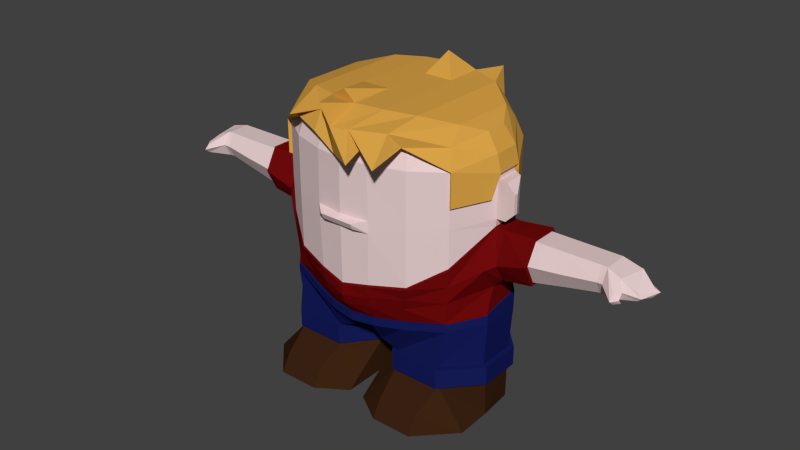 # Source: dude3.blend  (saved by Blender 2.72.0; exported with 4.5.12 LTS)
import bpy
from mathutils import Matrix  # noqa: F401  (used for matrix-valued properties, if any)

bpy.ops.wm.read_factory_settings(use_empty=True)
scene = bpy.context.scene
scene.name = 'Scene'

# ---- collections
col_collection_1 = bpy.data.collections.new('Collection 1'); scene.collection.children.link(col_collection_1)

# ---- materials (node trees are filled in below, after node groups)
mat_hair = bpy.data.materials.new('Hair')
mat_hair.alpha_threshold = 0.0
mat_hair.use_transparent_shadow = False
mat_hair.diffuse_color = (0.686, 0.361, 0.06163, 1.0)
mat_hair.roughness = 0.5
mat_hair.specular_intensity = 0.0
mat_skin = bpy.data.materials.new('Skin')
mat_skin.alpha_threshold = 0.0
mat_skin.use_transparent_shadow = False
mat_skin.diffuse_color = (0.8, 0.6203, 0.6203, 1.0)
mat_skin.roughness = 0.5
mat_skin.specular_intensity = 0.0
mat_shirt = bpy.data.materials.new('Shirt')
mat_shirt.alpha_threshold = 0.0
mat_shirt.use_transparent_shadow = False
mat_shirt.diffuse_color = (0.1626, 0.003176, 0.003639, 1.0)
mat_shirt.roughness = 0.5
mat_shirt.specular_intensity = 0.0
mat_shoes = bpy.data.materials.new('Shoes')
mat_shoes.alpha_threshold = 0.0
mat_shoes.use_transparent_shadow = False
mat_shoes.diffuse_color = (0.04445, 0.01685, 0.006352, 1.0)
mat_shoes.roughness = 0.5
mat_shoes.specular_intensity = 0.4964
mat_pants = bpy.data.materials.new('Pants')
mat_pants.alpha_threshold = 0.0
mat_pants.use_transparent_shadow = False
mat_pants.diffuse_color = (0.008296, 0.01231, 0.1065, 1.0)
mat_pants.roughness = 0.5

# ---- material node trees

# ---- world
world_world = bpy.data.worlds.new('World'); scene.world = world_world
world_world.color = (0.05088, 0.05088, 0.05088)
world_world.use_sun_shadow = False
world_world.sun_shadow_jitter_overblur = 0.0
world_world.cycles.sampling_method = 'MANUAL'
world_world.cycles.sample_map_resolution = 256

# ---- meshes
me_cube_002 = bpy.data.meshes.new('Cube.002')
me_cube_002.from_pydata([(0.603, 0.7601, 0.5769), (0.8973, 0.4938, 0.5769), (0.8973, -0.4938, 0.5769), (0.5634, -0.7004, 0.7696), (1.109, -0.1225, 0.508), (1.109, 0.1235, 0.5094), (0.3015, 0.8753, 0.5769), (0.2735, -0.8042, 0.6957), (0.8413, 0.4465, 0.7477), (0.8221, 0.3294, 0.8672), (0.5578, 0.5503, 0.9698), (0.5664, 0.6711, 0.8121), (0.5605, -0.614, 0.8135), (0.5521, -0.487, 0.9698), (0.8196, -0.291, 0.8691), (0.8371, -0.4213, 0.7528), (1.073, -0.1241, 0.6424), (0.9582, -0.09661, 0.776), (0.9566, 0.1133, 0.7776), (1.071, 0.1235, 0.643), (0.2832, 0.7768, 0.8122), (0.2789, 0.6538, 0.9698), (0.2754, -0.7104, 0.8133), (0.276, -0.5818, 0.9698), (0.3093, 0.9039, 0.5893), (0.2905, 0.8039, 0.8282), (1.14, 0.1311, 0.5196), (0.9212, 0.5123, 0.5884), (0.8652, 0.4629, 0.7626), (1.1, 0.1296, 0.6807), (0.2834, 0.6701, 1.001), (0.2799, -0.5977, 1.001), (0.9798, 0.1173, 0.8401), (0.8426, 0.3379, 0.9159), (0.8391, -0.2996, 0.9175), (0.9811, -0.1005, 0.8389), (0.0, -0.9023, 0.6354), (0.269, -0.8434, 0.7468), (0.1783, -0.9137, 0.8989), (0.6188, 0.7857, 0.5893), (0.5819, 0.6951, 0.8281), (0.5772, -0.7268, 0.7824), (0.92, -0.5133, 0.5897), (0.8597, -0.4386, 0.7689), (0.516, -0.8227, 0.9187), (1.14, -0.1302, 0.5187), (1.101, -0.1302, 0.6806), (0.5701, 0.5639, 0.9871), (0.5633, -0.5003, 0.9872), (0.8973, -0.4938, 0.2504), (1.075, -0.1824, 0.2772), (0.92, -0.5133, 0.2633), (1.104, -0.1919, 0.2882), (0.603, 0.7601, 0.1408), (0.8973, 0.4938, 0.1408), (1.069, 0.1945, 0.1408), (0.3015, 0.8753, 0.1408), (0.3093, 0.9039, 0.1408), (1.098, 0.2042, 0.1408), (0.9212, 0.5123, 0.1408), (0.6188, 0.7857, 0.1408), (-0.603, 0.7601, 0.5769), (-0.8973, 0.4938, 0.5769), (-0.8973, -0.4938, 0.5769), (-0.5634, -0.7004, 0.7696), (0.0, 0.9267, 0.5769), (0.0, -0.8441, 0.5769), (-1.109, -0.1225, 0.508), (-1.109, 0.1235, 0.5094), (-0.3015, 0.8753, 0.5769), (-0.2735, -0.8042, 0.6957), (-0.8413, 0.4465, 0.7477), (-0.8221, 0.3294, 0.8672), (-0.5578, 0.5503, 0.9698), (-0.5664, 0.6711, 0.8121), (-0.5605, -0.614, 0.8135), (-0.5521, -0.487, 0.9698), (-0.8196, -0.291, 0.8691), (-0.8371, -0.4213, 0.7528), (0.0, 0.7028, 0.9698), (0.0, 0.8263, 0.8121), (0.0, -0.7499, 0.8133), (0.0, -0.6212, 0.9698), (-1.073, -0.1241, 0.6424), (-0.9582, -0.09661, 0.776), (-0.9566, 0.1133, 0.7776), (-1.071, 0.1235, 0.643), (-0.2832, 0.7768, 0.8122), (-0.2789, 0.6538, 0.9698), (-0.2754, -0.7104, 0.8133), (-0.276, -0.5818, 0.9698), (-0.3093, 0.9039, 0.5893), (0.0, 0.9558, 0.5893), (0.0, 0.8537, 0.8284), (-0.2905, 0.8039, 0.8282), (-1.14, 0.1311, 0.5196), (-0.9212, 0.5123, 0.5884), (-0.8652, 0.4629, 0.7626), (-1.1, 0.1296, 0.6807), (-0.2834, 0.6701, 1.001), (0.0, 0.7183, 1.002), (0.0, -0.6363, 1.002), (-0.2799, -0.5977, 1.001), (-0.9798, 0.1173, 0.8401), (-0.8426, 0.3379, 0.9159), (-0.8391, -0.2996, 0.9175), (-0.9811, -0.1005, 0.8389), (0.2693, -1.054, 0.6538), (-0.269, -0.8434, 0.7468), (-0.2818, -0.7378, 0.9078), (0.005827, -0.9471, 0.8844), (-0.6188, 0.7857, 0.5893), (-0.5819, 0.6951, 0.8281), (-0.5772, -0.7268, 0.7824), (-0.92, -0.5133, 0.5897), (-0.8597, -0.4386, 0.7689), (-0.5647, -0.8329, 0.8177), (-1.14, -0.1302, 0.5187), (-1.101, -0.1302, 0.6806), (-0.5701, 0.5639, 0.9871), (-0.5633, -0.5003, 0.9872), (-0.8973, -0.4938, 0.2504), (-1.075, -0.1824, 0.2772), (-0.92, -0.5133, 0.2633), (-1.104, -0.1919, 0.2882), (-0.603, 0.7601, 0.1408), (-0.8973, 0.4938, 0.1408), (0.0, 0.9267, 0.1408), (-1.069, 0.1945, 0.1408), (-0.3015, 0.8753, 0.1408), (-0.3093, 0.9039, 0.1408), (0.0, 0.9558, 0.1408), (-1.098, 0.2042, 0.1408), (-0.9212, 0.5123, 0.1408), (-0.6188, 0.7857, 0.1408), (0.5281, -1.028, 0.6703), (0.4836, 0.8037, 1.049), (-0.2824, 0.3023, 1.001), (0.2824, 0.3026, 1.001), (0.5683, 0.2862, 0.9872), (-0.5683, 0.2861, 0.9872), (-0.8418, 0.2048, 0.9162), (0.8418, 0.2048, 0.9162), (0.0, 0.3031, 1.002), (0.06136, 0.5513, 1.166), (0.0, -0.198, 1.002), (-0.281, -0.1978, 1.001), (0.281, -0.1978, 1.001), (0.5653, -0.1893, 0.9872), (-0.5653, -0.1893, 0.9872), (0.8399, -0.1473, 0.9171), (-0.8399, -0.1473, 0.9171), (-0.1102, -0.6397, 1.103), (-0.08332, -0.9693, 1.079)], [], [(6, 20, 80, 65), (5, 19, 8, 1), (21, 23, 82, 79), (18, 17, 14, 9), (66, 81, 22, 7), (1, 8, 11, 0), (3, 12, 15, 2), (2, 15, 16, 4), (0, 11, 20, 6), (4, 16, 19, 5), (7, 22, 12, 3), (10, 13, 23, 21), (8, 9, 10, 11), (12, 13, 14, 15), (20, 21, 79, 80), (22, 23, 13, 12), (16, 17, 18, 19), (19, 18, 9, 8), (15, 14, 17, 16), (81, 82, 23, 22), (11, 10, 21, 20), (9, 14, 13, 10), (24, 92, 93, 25), (26, 27, 28, 29), (147, 145, 101, 31), (34, 35, 150), (44, 38, 135), (27, 39, 40, 28), (41, 42, 43, 44), (42, 45, 46, 43), (39, 24, 25, 40), (45, 26, 29, 46), (148, 147, 31, 48), (28, 40, 47, 33), (44, 43, 34, 48), (25, 93, 100, 30), (38, 44, 48, 31), (46, 29, 32, 35), (29, 28, 33, 32), (43, 46, 35, 34), (110, 38, 31, 101), (150, 148, 48, 34), (53, 56, 57, 60), (2, 4, 50, 49), (7, 3, 41, 37), (4, 5, 26, 45), (39, 27, 59, 60), (42, 2, 49, 51), (3, 2, 42, 41), (24, 39, 60, 57), (45, 42, 51, 52), (66, 7, 37, 36), (4, 45, 52, 50), (26, 5, 55, 58), (49, 50, 52, 51), (54, 53, 60, 59), (55, 54, 59, 58), (56, 127, 131, 57), (27, 26, 58, 59), (92, 24, 57, 131), (0, 6, 56, 53), (5, 1, 54, 55), (6, 65, 127, 56), (1, 0, 53, 54), (69, 65, 80, 87), (68, 62, 71, 86), (88, 79, 82, 90), (85, 72, 77, 84), (66, 70, 89, 81), (62, 61, 74, 71), (64, 63, 78, 75), (63, 67, 83, 78), (61, 69, 87, 74), (67, 68, 86, 83), (70, 64, 75, 89), (73, 88, 90, 76), (71, 74, 73, 72), (75, 78, 77, 76), (87, 80, 79, 88), (89, 75, 76, 90), (83, 86, 85, 84), (86, 71, 72, 85), (78, 83, 84, 77), (81, 89, 90, 82), (74, 87, 88, 73), (72, 73, 76, 77), (91, 94, 93, 92), (95, 98, 97, 96), (106, 105, 151), (96, 97, 112, 111), (113, 116, 115, 114), (114, 115, 118, 117), (111, 112, 94, 91), (117, 118, 98, 95), (108, 109, 116, 113), (149, 120, 102, 146), (97, 104, 119, 112), (116, 120, 105, 115), (94, 99, 100, 93), (109, 102, 120, 116), (118, 106, 103, 98), (98, 103, 104, 97), (115, 105, 106, 118), (112, 119, 99, 94), (151, 105, 120, 149), (125, 134, 130, 129), (63, 121, 122, 67), (70, 108, 113, 64), (67, 117, 95, 68), (111, 134, 133, 96), (114, 123, 121, 63), (64, 113, 114, 63), (91, 130, 134, 111), (117, 124, 123, 114), (67, 122, 124, 117), (95, 132, 128, 68), (121, 123, 124, 122), (65, 127, 131, 92), (126, 133, 134, 125), (128, 132, 133, 126), (129, 130, 131, 127), (96, 133, 132, 95), (92, 131, 130, 91), (61, 125, 129, 69), (68, 128, 126, 62), (69, 129, 127, 65), (62, 126, 125, 61), (36, 110, 109, 108), (66, 36, 108, 70), (110, 36, 107), (38, 110, 107), (37, 38, 107), (36, 37, 107), (38, 37, 135), (41, 44, 135), (37, 41, 135), (25, 30, 136), (47, 40, 136), (30, 47, 136), (40, 25, 136), (104, 141, 140, 119), (32, 33, 142), (47, 30, 138, 139), (104, 103, 141), (119, 140, 137, 99), (99, 137, 143, 100), (33, 47, 139, 142), (143, 138, 144), (100, 143, 144), (138, 30, 144), (30, 100, 144), (142, 139, 148, 150), (141, 151, 149, 140), (140, 149, 146, 137), (103, 106, 151, 141), (139, 138, 147, 148), (35, 32, 142, 150), (138, 143, 145, 147), (137, 146, 145, 143), (145, 146, 152), (102, 109, 153), (146, 102, 152), (102, 101, 152), (101, 145, 152), (109, 110, 153), (101, 102, 153), (110, 101, 153)])
me_cube_002.materials.append(mat_hair)
me_cube_002.use_remesh_preserve_volume = False
me_cube_002.use_remesh_preserve_attributes = False
me_cube_002.use_mirror_vertex_groups = False
me_cube_002.update()
me_cube = bpy.data.meshes.new('Cube')
me_cube.from_pydata([(0.515, 0.7206, -0.7409), (0.4892, -0.6067, -0.9322), (0.8667, -0.4803, -0.8737), (0.8532, 0.4938, -0.7409), (0.0, 0.882, -0.7409), (0.0, -0.7073, -0.972), (0.603, 0.7601, 0.01499), (0.8973, 0.4938, 0.01499), (0.8973, -0.4938, -0.3327), (0.603, -0.7004, -0.5359), (0.0, 0.9267, 0.01499), (0.0, -0.8441, -0.6385), (0.3528, 0.503, -1.343), (0.3528, -0.503, -1.343), (0.8025, -0.503, -1.343), (0.8025, 0.503, -1.343), (0.0, 0.5883, -1.191), (0.0, -0.5237, -1.191), (0.08257, -0.2007, -1.531), (0.1126, 0.2007, -1.531), (1.114, -0.1932, -1.531), (1.084, 0.1932, -1.531), (0.7843, -0.7738, -1.72), (0.3713, -0.7738, -1.72), (0.7843, -0.8764, -1.888), (0.3713, -0.8764, -1.888), (0.07989, -0.6863, -1.886), (1.122, -0.5275, -1.886), (1.103, 0.1926, -0.7409), (1.103, -0.1926, -0.818), (1.109, -0.118, 0.01499), (1.109, 0.1233, 0.01499), (1.088, 0.1932, -1.343), (1.088, -0.1932, -1.343), (0.7972, 0.503, -1.531), (0.8234, -0.503, -1.531), (1.114, -0.1674, -1.885), (1.084, 0.187, -1.885), (0.1126, 0.187, -1.885), (0.08257, -0.1674, -1.885), (0.7972, 0.4854, -1.887), (0.3493, 0.4854, -1.887), (0.1025, 0.2007, -1.343), (0.1025, -0.2007, -1.343), (0.0, 0.2007, -1.281), (0.0, -0.2007, -1.281), (0.3322, -0.503, -1.531), (0.3493, 0.503, -1.531), (0.8237, 0.5524, -1.343), (0.3298, 0.5524, -1.343), (0.3298, -0.5524, -1.343), (0.8237, -0.5524, -1.343), (0.8237, -0.5524, -1.531), (1.137, -0.2122, -1.531), (1.137, -0.2122, -1.343), (0.05501, 0.2204, -1.531), (0.05501, 0.2204, -1.343), (0.8237, 0.5524, -1.531), (1.137, 0.2122, -1.343), (0.05501, -0.2204, -1.531), (0.3298, 0.5524, -1.531), (0.05501, -0.2204, -1.343), (0.3298, -0.5524, -1.531), (1.137, 0.2122, -1.531), (0.0, -0.8063, -0.8409), (0.0, 0.9197, -0.5437), (0.5339, -0.6435, -0.7764), (0.5727, 0.7592, -0.5437), (0.8787, -0.4856, -0.661), (0.8787, 0.4938, -0.5437), (1.114, -0.1246, -0.5569), (1.114, 0.119, -0.5437), (2.128, 0.1233, 0.005556), (2.368, 0.1233, -0.04356), (2.128, 0.119, -0.2419), (2.18, -0.1246, -0.2419), (1.817, 0.1233, 0.005556), (1.817, 0.119, -0.3053), (1.817, -0.1246, -0.3053), (1.817, -0.118, 0.005556), (1.507, -0.1246, -0.3762), (1.507, 0.119, -0.3762), (1.507, -0.118, 0.005556), (1.507, 0.1233, 0.005556), (1.199, 0.119, -0.4698), (1.199, -0.1246, -0.4698), (1.194, 0.1233, 0.005556), (1.194, -0.118, 0.005556), (2.501, 0.08295, -0.1509), (2.506, 0.04847, -0.2189), (2.308, -0.1246, -0.2339), (2.128, -0.1107, 0.005556), (2.128, -0.1173, -0.2419), (2.439, -0.07767, -0.1509), (2.444, -0.07767, -0.2189), (2.329, -0.2727, -0.1164), (2.33, -0.2715, -0.2046), (2.374, -0.221, -0.1164), (2.374, -0.2202, -0.2046), (2.18, 0.1233, 0.005556), (2.18, -0.115, 0.005556), (2.18, 0.1127, -0.2419), (2.308, -0.1276, -0.0448), (2.368, 0.103, -0.2373), (0.5685, -0.672, -0.6561), (0.888, -0.4897, -0.4968), (1.139, 0.2984, -0.2317), (0.0, -0.8438, -0.7397), (0.0, 0.9249, -0.2317), (0.5985, 0.7633, -0.2317), (0.8959, 0.4938, -0.2317), (1.139, -0.3069, -0.3205), (2.128, 0.1926, -0.1165), (2.128, -0.1838, -0.1188), (1.817, -0.2049, -0.1547), (1.817, 0.2049, -0.154), (1.507, -0.2241, -0.184), (1.507, 0.2241, -0.1848), (1.21, -0.2373, -0.2823), (1.196, 0.2673, -0.2243), (2.543, 0.1071, -0.1849), (2.481, -0.08756, -0.1849), (2.18, -0.1908, -0.1141), (2.329, -0.3233, -0.1605), (2.374, -0.2608, -0.1605), (2.18, 0.185, -0.1261), (2.368, 0.1726, -0.1404), (2.308, -0.1704, -0.1394), (0.603, 0.7601, 0.5769), (0.8973, 0.4938, 0.5769), (0.8973, -0.4938, 0.5769), (0.603, -0.7004, 0.5769), (0.0, 0.9267, 0.5769), (0.0, -0.8441, 0.5769), (1.109, -0.1225, 0.508), (1.109, 0.1235, 0.5094), (0.8973, 0.4938, 0.4493), (0.603, 0.7601, 0.4493), (0.0, 0.9267, 0.4493), (0.603, -0.7004, 0.4532), (0.8973, -0.4938, 0.4532), (0.0, -0.8441, 0.4532), (1.109, 0.1233, 0.4493), (1.109, 0.1233, 0.0876), (1.109, -0.118, 0.08723), (1.109, -0.118, 0.4443), (1.28, -0.07811, 0.1714), (1.197, 0.07789, 0.08758), (1.197, 0.07789, 0.4443), (1.28, -0.07811, 0.3605), (1.197, -0.118, 0.08758), (1.28, -0.118, 0.1714), (1.28, -0.118, 0.3605), (1.197, -0.118, 0.4443), (0.8937, -0.488, -0.3127), (0.6027, -0.6922, -0.5136), (0.2639, -0.7949, -0.5644), (0.0, 0.9165, 0.01499), (0.6027, 0.7518, 0.01499), (1.103, -0.1164, 0.01499), (1.103, 0.1222, 0.01499), (0.8937, 0.4885, 0.01499), (0.3046, 0.8656, 0.01499), (0.603, -0.7004, 0.02228), (0.1663, -0.9062, 0.03575), (0.8973, -0.4938, 0.05188), (0.8973, 0.4938, 0.09366), (0.603, 0.7601, 0.09366), (0.0, 0.9267, 0.09366), (0.3015, 0.8753, 0.5769), (0.2735, -0.8042, 0.5769), (0.3015, 0.8753, 0.4493), (0.2735, -0.8042, 0.4532), (0.3015, 0.8753, 0.09366), (0.0, -0.9062, 0.03575), (0.2446, -0.6844, -0.9521), (0.2575, 0.8315, -0.7409), (0.3015, 0.8753, 0.01499), (0.2603, -0.8042, -0.5872), (0.1764, -0.5351, -1.267), (0.1764, 0.5658, -1.267), (0.05127, 0.2072, -1.312), (0.05127, -0.2101, -1.312), (0.2863, 0.8711, -0.5437), (0.2543, -0.755, -0.8086), (0.262, -0.7892, -0.6979), (0.2993, 0.876, -0.2317), (0.0, -0.8441, -0.05888), (1.678e-11, -0.8441, 0.06191), (0.2796, -0.8042, 0.06191), (0.2796, -0.8042, -0.05888), (7.639e-18, -0.8758, -0.02448), (0.1663, -0.8758, -0.02448), (0.8413, 0.4465, 0.7477), (0.8221, 0.3294, 0.8672), (0.5578, 0.5503, 0.9698), (0.5664, 0.6711, 0.8121), (0.5605, -0.614, 0.8135), (0.5521, -0.487, 0.9698), (0.8196, -0.291, 0.8691), (0.8371, -0.4213, 0.7528), (0.0, 0.7028, 0.9698), (0.0, 0.8263, 0.8121), (0.0, -0.7499, 0.8133), (-9.313e-10, -0.6212, 0.9698), (1.073, -0.1241, 0.6424), (0.9582, -0.09661, 0.776), (0.9566, 0.1133, 0.7776), (1.071, 0.1235, 0.643), (0.2832, 0.7768, 0.8122), (0.2789, 0.6538, 0.9698), (0.2754, -0.7104, 0.8133), (0.276, -0.5818, 0.9698), (1.507, -0.1369, 0.03607), (1.507, 0.1431, 0.03607), (1.507, 0.1381, -0.4069), (1.507, -0.1445, -0.4069), (1.507, -0.2599, -0.1838), (1.507, 0.26, -0.1848), (0.0, -0.8344, -0.6151), (0.0, 0.9058, -0.7409), (0.0, -0.7287, -0.9737), (0.4876, -0.6252, -0.9328), (0.5142, 0.7397, -0.7409), (0.862, 0.5065, -0.7409), (0.8759, -0.4952, -0.8727), (1.119, -0.1994, -0.818), (1.119, 0.1968, -0.7409), (0.2361, -0.7051, -0.9532), (0.2494, 0.8538, -0.7409), (0.0, 0.9058, -0.9083), (0.5142, 0.7397, -0.9083), (0.862, 0.5065, -0.9083), (1.119, -0.1994, -0.9083), (0.2361, -0.7051, -1.031), (0.2494, 0.8538, -0.9083), (0.0, -0.7287, -1.052), (0.4876, -0.6252, -1.011), (0.8759, -0.4952, -0.9508), (1.119, 0.1968, -0.9083)], [], [(184, 175, 1, 66), (105, 8, 9, 104), (234, 236, 17, 179), (70, 29, 28, 71), (186, 177, 6, 109), (71, 28, 3, 69), (14, 13, 50, 51), (235, 231, 12, 180), (231, 232, 15, 12), (238, 237, 13, 14), (232, 239, 32, 15), (22, 23, 25, 24), (43, 42, 56, 61), (32, 33, 54, 58), (42, 12, 49, 56), (12, 15, 48, 49), (13, 43, 61, 50), (27, 26, 39, 36), (24, 25, 26, 27), (233, 238, 14, 33), (20, 21, 63, 53), (233, 33, 32, 239), (105, 111, 30, 8), (38, 37, 36, 39), (37, 38, 41, 40), (181, 180, 12, 42), (47, 19, 55, 60), (181, 42, 43, 182), (179, 182, 43, 13), (56, 49, 60, 55), (58, 54, 53, 63), (61, 56, 55, 59), (51, 50, 62, 52), (49, 48, 57, 60), (50, 61, 59, 62), (54, 51, 52, 53), (48, 58, 63, 57), (18, 46, 62, 59), (19, 18, 59, 55), (34, 47, 60, 57), (33, 14, 51, 54), (35, 20, 53, 52), (46, 35, 52, 62), (15, 32, 58, 48), (21, 34, 57, 63), (22, 35, 46, 23), (22, 24, 27, 35), (36, 20, 35, 27), (36, 37, 21, 20), (40, 34, 21, 37), (23, 46, 26, 25), (26, 46, 18, 39), (19, 38, 39, 18), (41, 38, 19, 47), (41, 47, 34, 40), (109, 6, 7, 110), (0, 67, 69, 3), (2, 29, 70, 68), (106, 71, 69, 110), (176, 183, 67, 0), (115, 76, 72, 112), (2, 68, 66, 1), (185, 184, 66, 104), (102, 100, 95, 97), (78, 77, 74, 92), (76, 79, 91, 72), (114, 78, 92, 113), (218, 214, 83, 117), (116, 80, 78, 114), (83, 82, 79, 76), (80, 81, 77, 78), (121, 94, 89, 120), (217, 216, 80, 116), (214, 213, 82, 83), (216, 215, 81, 80), (111, 70, 85, 118), (31, 30, 87, 86), (70, 71, 84, 85), (106, 31, 86, 119), (117, 83, 76, 115), (73, 102, 93, 88), (72, 91, 100, 99), (126, 73, 88, 120), (99, 100, 102, 73), (103, 90, 75, 101), (74, 101, 75, 92), (127, 90, 94, 121), (123, 96, 98, 124), (113, 122, 100, 91), (75, 90, 98, 96), (125, 99, 73, 126), (112, 72, 99, 125), (122, 75, 96, 123), (127, 102, 97, 124), (94, 90, 103, 89), (90, 127, 124, 98), (100, 122, 123, 95), (74, 112, 125, 101), (101, 125, 126, 103), (92, 75, 122, 113), (95, 123, 124, 97), (102, 127, 121, 93), (103, 126, 120, 89), (81, 117, 115, 77), (71, 106, 119, 84), (30, 111, 118, 87), (213, 217, 116, 82), (93, 121, 120, 88), (82, 116, 114, 79), (215, 218, 117, 81), (79, 114, 113, 91), (178, 185, 104, 9), (77, 115, 112, 74), (31, 106, 110, 7), (67, 109, 110, 69), (68, 70, 111, 105), (183, 186, 109, 67), (68, 105, 104, 66), (160, 161, 166, 143), (139, 140, 130, 131), (140, 145, 134, 130), (172, 139, 131, 170), (154, 165, 163, 155), (171, 138, 132, 169), (169, 132, 202, 209), (136, 137, 128, 129), (135, 129, 193, 208), (210, 201, 204, 212), (207, 194, 199, 206), (133, 170, 211, 203), (129, 128, 196, 193), (131, 130, 200, 197), (130, 134, 205, 200), (128, 169, 209, 196), (141, 172, 170, 133), (161, 158, 167, 166), (142, 136, 129, 135), (145, 142, 135, 134), (142, 145, 153, 148), (159, 144, 165, 154), (149, 152, 151, 146), (137, 171, 169, 128), (144, 143, 147, 150), (145, 144, 150, 153), (148, 153, 152, 149), (150, 147, 146, 151), (147, 148, 149, 146), (143, 142, 148, 147), (153, 150, 151, 152), (64, 5, 175, 184), (164, 174, 191, 192), (162, 157, 168, 173), (134, 135, 208, 205), (170, 131, 197, 211), (143, 166, 136, 142), (156, 190, 187, 219), (167, 173, 171, 137), (195, 210, 212, 198), (190, 163, 189), (139, 163, 165, 140), (144, 145, 140, 165), (167, 137, 136, 166), (173, 168, 138, 171), (159, 160, 143, 144), (237, 234, 179, 13), (108, 10, 177, 186), (230, 235, 180, 16), (44, 16, 180, 181), (44, 181, 182, 45), (17, 45, 182, 179), (4, 65, 183, 176), (107, 64, 184, 185), (11, 107, 185, 178), (65, 108, 186, 183), (155, 163, 190, 156), (158, 162, 173, 167), (163, 139, 172, 189), (187, 190, 192, 191), (141, 188, 189, 172), (189, 188, 174, 164), (190, 189, 164, 192), (193, 196, 195, 194), (197, 200, 199, 198), (209, 202, 201, 210), (211, 197, 198, 212), (205, 208, 207, 206), (208, 193, 194, 207), (200, 205, 206, 199), (203, 211, 212, 204), (196, 209, 210, 195), (194, 195, 198, 199), (119, 86, 214, 218), (118, 85, 216, 217), (86, 87, 213, 214), (85, 84, 215, 216), (87, 118, 217, 213), (84, 119, 218, 215), (31, 7, 161, 160), (8, 154, 155, 9), (7, 6, 158, 161), (30, 159, 154, 8), (177, 10, 157, 162), (178, 156, 219, 11), (30, 31, 160, 159), (9, 155, 156, 178), (6, 177, 162, 158), (175, 5, 221, 228), (176, 0, 223, 229), (0, 3, 224, 223), (2, 1, 222, 225), (3, 28, 227, 224), (29, 2, 225, 226), (29, 226, 227, 28), (1, 175, 228, 222), (4, 176, 229, 220), (228, 221, 236, 234), (229, 223, 231, 235), (223, 224, 232, 231), (225, 222, 237, 238), (224, 227, 239, 232), (226, 225, 238, 233), (226, 233, 239, 227), (222, 228, 234, 237), (220, 229, 235, 230)])
me_cube.polygons.foreach_set('material_index', [1, 1, 3, 1, 1, 1, 3, 3, 3, 3, 3, 2, 3, 3, 3, 3, 3, 2, 2, 3, 3, 3, 1, 2, 2, 3, 3, 3, 3, 3, 3, 3, 3, 3, 3, 3, 3, 3, 3, 3, 3, 3, 3, 3, 3, 2, 2, 2, 2, 2, 2, 2, 2, 2, 2, 1, 1, 1, 1, 1, 0, 1, 1, 0, 0, 0, 0, 1, 0, 0, 0, 0, 1, 1, 1, 1, 1, 1, 1, 0, 0, 0, 0, 0, 0, 0, 0, 0, 0, 0, 0, 0, 0, 0, 0, 0, 0, 0, 0, 0, 0, 0, 0, 0, 1, 1, 1, 0, 0, 1, 0, 1, 0, 1, 1, 1, 1, 1, 0, 0, 0, 0, 0, 0, 0, 0, 0, 0, 0, 0, 0, 0, 0, 0, 0, 0, 0, 0, 0, 0, 0, 0, 0, 0, 0, 0, 0, 0, 0, 1, 0, 0, 0, 0, 0, 0, 0, 0, 0, 0, 0, 0, 0, 0, 3, 1, 3, 3, 3, 3, 1, 1, 1, 1, 0, 0, 0, 0, 0, 0, 0, 0, 0, 0, 0, 0, 0, 0, 0, 0, 0, 1, 1, 1, 1, 1, 1, 1, 1, 1, 1, 1, 1, 1, 1, 1, 3, 3, 3, 3, 3, 1, 3, 3, 3, 3, 3, 3, 3, 3, 3, 3, 3, 3])
me_cube.materials.append(mat_skin)
me_cube.materials.append(mat_shirt)
me_cube.materials.append(mat_shoes)
me_cube.materials.append(mat_pants)
me_cube.use_remesh_preserve_volume = False
me_cube.use_remesh_preserve_attributes = False
me_cube.use_mirror_vertex_groups = False
me_cube.update()

# ---- objects
ob_hair = bpy.data.objects.new('Hair', me_cube_002)
ob_body = bpy.data.objects.new('Body', me_cube)

# ---- transforms, parenting, visibility, modifiers, constraints
ob_hair.location = (0.0, 0.0, 0.6251)
ob_hair.scale = (0.3313, 0.3313, 0.3313)
ob_hair.lineart.crease_threshold = 0.0
ob_body.location = (0.0, 0.0, 0.6251)
ob_body.scale = (0.3313, 0.3313, 0.3313)
ob_body.lineart.crease_threshold = 0.0
_m = ob_body.modifiers.new('Mirror', 'MIRROR')

# ---- collection membership
col_collection_1.objects.link(ob_hair)
col_collection_1.objects.link(ob_body)

# ---- scene / render settings (as saved in the file)
scene.frame_start = 1; scene.frame_end = 250; scene.frame_set(1)
scene.render.engine = 'BLENDER_EEVEE_NEXT'
scene.render.resolution_percentage = 50
scene.render.fps = 30
scene.render.dither_intensity = 0.0
scene.cycles.use_denoising = False
scene.cycles.samples = 10
scene.cycles.sampling_pattern = 'TABULATED_SOBOL'
scene.cycles.light_sampling_threshold = 0.0
scene.cycles.use_adaptive_sampling = False
scene.cycles.use_light_tree = False
scene.cycles.blur_glossy = 0.0
scene.cycles.pixel_filter_type = 'GAUSSIAN'
scene.cycles.sample_clamp_indirect = 0.0
scene.view_settings.view_transform = 'Standard'
bpy.context.view_layer.update()

# ---- added for rendering (the .blend has no active camera and no usable light): camera, sun
cam_auto = bpy.data.cameras.new('AutoCamera')
cam_auto.lens = 50.0
cam_auto.sensor_width = 36.0
cam_auto.clip_end = 1000.0
ob_auto_camera = bpy.data.objects.new('AutoCamera', cam_auto)
scene.collection.objects.link(ob_auto_camera)
ob_auto_camera.location = (1.91998, -2.3202, 2.04137)
ob_auto_camera.rotation_euler = (1.09748, -7.21219e-08, 0.694738)
scene.camera = ob_auto_camera
light_auto_sun = bpy.data.lights.new('AutoSun', 'SUN')
light_auto_sun.energy = 3.0
light_auto_sun.angle = 0.0523599
ob_auto_sun = bpy.data.objects.new('AutoSun', light_auto_sun)
scene.collection.objects.link(ob_auto_sun)
ob_auto_sun.rotation_euler = (0.872665, 0.174533, 0.523599)
bpy.context.view_layer.update()

